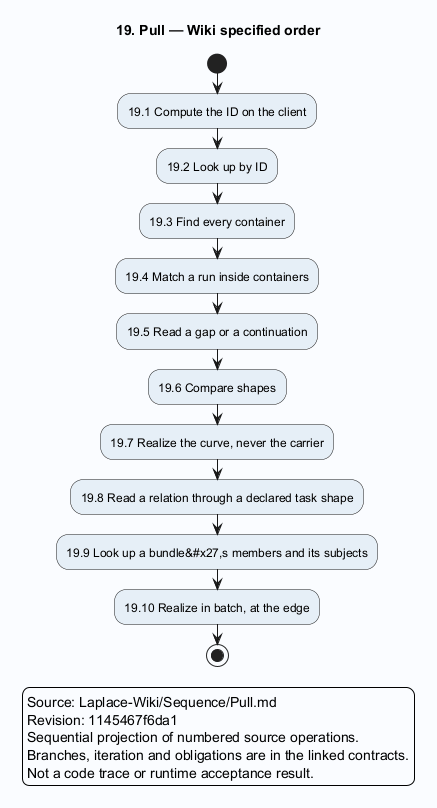

The diagram above was rendered by PlantUML. Its source (embedded in the PNG):
@startuml
skinparam backgroundColor #FAFCFF
skinparam shadowing false
skinparam defaultFontName SansSerif
skinparam activityBackgroundColor #E6EFF7
title 19. Pull — Wiki specified order
start
:19.1 Compute the ID on the client;
:19.2 Look up by ID;
:19.3 Find every container;
:19.4 Match a run inside containers;
:19.5 Read a gap or a continuation;
:19.6 Compare shapes;
:19.7 Realize the curve, never the carrier;
:19.8 Read a relation through a declared task shape;
:19.9 Look up a bundle&#x27,s members and its subjects;
:19.10 Realize in batch, at the edge;
stop
legend
Source: Laplace-Wiki/Sequence/Pull.md
Revision: 1145467f6da1
Sequential projection of numbered source operations.
Branches, iteration and obligations are in the linked contracts.
Not a code trace or runtime acceptance result.
endlegend
@enduml